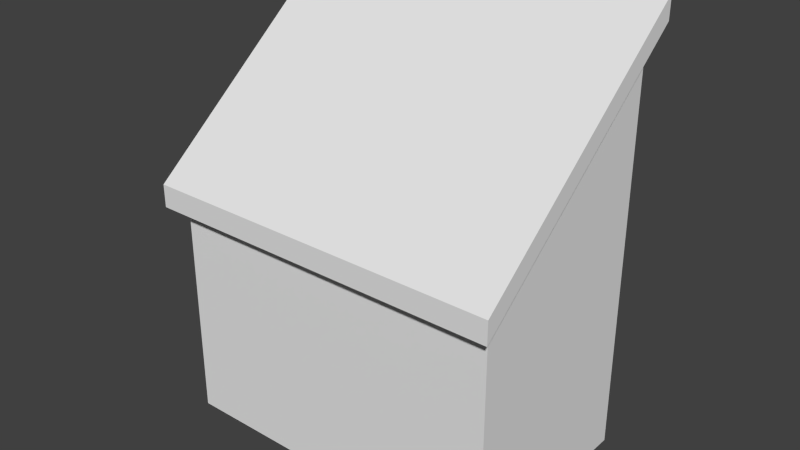 # Source: Saray2.blend  (saved by Blender 2.73.0; exported with 4.5.12 LTS)
import bpy
from mathutils import Matrix  # noqa: F401  (used for matrix-valued properties, if any)

bpy.ops.wm.read_factory_settings(use_empty=True)
scene = bpy.context.scene
scene.name = 'Scene'

# ---- collections
col_collection_1 = bpy.data.collections.new('Collection 1'); scene.collection.children.link(col_collection_1)

# ---- materials (node trees are filled in below, after node groups)
mat_material = bpy.data.materials.new('Material')
mat_material.alpha_threshold = 0.0
mat_material.use_transparent_shadow = False
mat_material.roughness = 0.5
mat_material.line_color = (0.0, 0.0, 0.0, 1.0)

# ---- material node trees

# ---- world
world_world = bpy.data.worlds.new('World'); scene.world = world_world
world_world.color = (0.05088, 0.05088, 0.05088)
world_world.use_sun_shadow = False
world_world.sun_shadow_jitter_overblur = 0.0
world_world.cycles.sampling_method = 'MANUAL'
world_world.cycles.sample_map_resolution = 256

# ---- meshes
me_cube = bpy.data.meshes.new('Cube')
me_cube.from_pydata([(2.904, 1.0, -1.0), (2.904, -1.957, -1.0), (-1.985, -1.957, -1.0), (-1.985, 1.0, -1.0), (2.904, 1.0, -0.6698), (2.904, -1.957, -0.6698), (-1.985, -1.957, -0.6698), (-1.985, 1.0, -0.6698), (3.069, 1.189, 4.977), (3.069, -2.208, 2.232), (-2.153, -2.208, 2.232), (-2.153, 1.189, 4.977), (3.069, 1.189, 5.307), (3.069, -2.208, 2.562), (-2.153, -2.208, 2.562), (-2.153, 1.189, 5.307), (2.904, 0.7914, -1.0), (-1.985, 0.7914, -1.0), (2.904, 0.7914, -0.6698), (-1.985, 0.7914, -0.6698), (2.904, -1.775, -1.0), (2.904, -1.775, -0.6698), (-1.985, -1.775, -1.0), (-1.985, -1.775, -0.6698), (-1.764, 1.0, -1.0), (-1.764, -1.957, -1.0), (-1.764, 1.0, -0.6698), (-1.764, -1.957, -0.6698), (-1.764, 0.7914, -0.6698), (-1.764, 0.7914, -1.0), (-1.764, -1.775, -0.6698), (-1.764, -1.775, -1.0), (2.72, 0.7914, -0.6698), (2.72, -1.775, -0.6698), (2.72, 1.0, -1.0), (2.72, -1.957, -1.0), (2.72, 1.0, -0.6698), (2.72, -1.957, -0.6698), (2.72, 0.7914, -1.0), (2.72, -1.775, -1.0), (2.904, 1.0, 4.949), (2.904, -1.957, 2.623), (-1.985, -1.957, 2.623), (-1.985, 1.0, 4.949), (2.904, 0.7914, 4.949), (-1.985, 0.7914, 4.949), (2.904, -1.775, 2.623), (-1.985, -1.775, 2.623), (-1.764, 1.0, 4.949), (-1.764, -1.957, 2.623), (-1.764, 0.7914, 4.949), (-1.764, -1.775, 2.623), (2.72, 0.7914, 4.949), (2.72, -1.775, 2.623), (2.72, 1.0, 4.949), (2.72, -1.957, 2.623)], [], [(31, 25, 2, 22), (37, 5, 41, 55), (20, 21, 5, 1), (25, 27, 6, 2), (17, 19, 7, 3), (26, 24, 3, 7), (8, 9, 10, 11), (12, 15, 14, 13), (8, 12, 13, 9), (9, 13, 14, 10), (10, 14, 15, 11), (12, 8, 11, 15), (22, 23, 19, 17), (0, 4, 18, 16), (5, 21, 46, 41), (24, 29, 17, 3), (2, 6, 23, 22), (16, 18, 21, 20), (27, 37, 55, 49), (29, 31, 22, 17), (38, 39, 31, 29), (32, 28, 30, 33), (34, 38, 29, 24), (6, 27, 49, 42), (36, 34, 24, 26), (35, 37, 27, 25), (28, 32, 52, 50), (39, 35, 25, 31), (20, 1, 35, 39), (4, 36, 54, 40), (1, 5, 37, 35), (4, 0, 34, 36), (30, 28, 50, 51), (0, 16, 38, 34), (19, 23, 47, 45), (16, 20, 39, 38), (51, 47, 42, 49), (48, 43, 45, 50), (50, 45, 47, 51), (54, 48, 50, 52), (53, 51, 49, 55), (46, 53, 55, 41), (40, 54, 52, 44), (44, 52, 53, 46), (18, 4, 40, 44), (32, 33, 53, 52), (23, 6, 42, 47), (33, 30, 51, 53), (7, 19, 45, 43), (21, 18, 44, 46), (26, 7, 43, 48), (36, 26, 48, 54)])
me_cube.materials.append(mat_material)
me_cube.use_remesh_preserve_volume = False
me_cube.use_remesh_preserve_attributes = False
me_cube.use_mirror_vertex_groups = False
me_cube.update()

# ---- objects
ob_cube = bpy.data.objects.new('Cube', me_cube)

# ---- transforms, parenting, visibility, modifiers, constraints
ob_cube.location = (-0.471, 0.3547, 1.003)
ob_cube.lock_rotations_4d = False
ob_cube.empty_display_type = 'ARROWS'
ob_cube.lineart.crease_threshold = 0.0

# ---- collection membership
col_collection_1.objects.link(ob_cube)

# ---- scene / render settings (as saved in the file)
scene.frame_start = 1; scene.frame_end = 250; scene.frame_set(1)
scene.render.engine = 'BLENDER_EEVEE_NEXT'
scene.render.resolution_percentage = 50
scene.render.dither_intensity = 0.0
scene.cycles.use_denoising = False
scene.cycles.samples = 10
scene.cycles.sampling_pattern = 'TABULATED_SOBOL'
scene.cycles.light_sampling_threshold = 0.0
scene.cycles.use_adaptive_sampling = False
scene.cycles.use_light_tree = False
scene.cycles.blur_glossy = 0.0
scene.cycles.pixel_filter_type = 'GAUSSIAN'
scene.cycles.sample_clamp_indirect = 0.0
scene.view_settings.view_transform = 'Standard'
bpy.context.view_layer.update()

# ---- added for rendering (the .blend has no active camera and no usable light): camera, sun
cam_auto = bpy.data.cameras.new('AutoCamera')
cam_auto.lens = 50.0
cam_auto.sensor_width = 36.0
cam_auto.clip_end = 1000.0
ob_auto_camera = bpy.data.objects.new('AutoCamera', cam_auto)
scene.collection.objects.link(ob_auto_camera)
ob_auto_camera.location = (8.18921, -9.99726, 9.71829)
ob_auto_camera.rotation_euler = (1.09748, -7.21219e-08, 0.694738)
scene.camera = ob_auto_camera
light_auto_sun = bpy.data.lights.new('AutoSun', 'SUN')
light_auto_sun.energy = 3.0
light_auto_sun.angle = 0.0523599
ob_auto_sun = bpy.data.objects.new('AutoSun', light_auto_sun)
scene.collection.objects.link(ob_auto_sun)
ob_auto_sun.rotation_euler = (0.872665, 0.174533, 0.523599)
bpy.context.view_layer.update()
